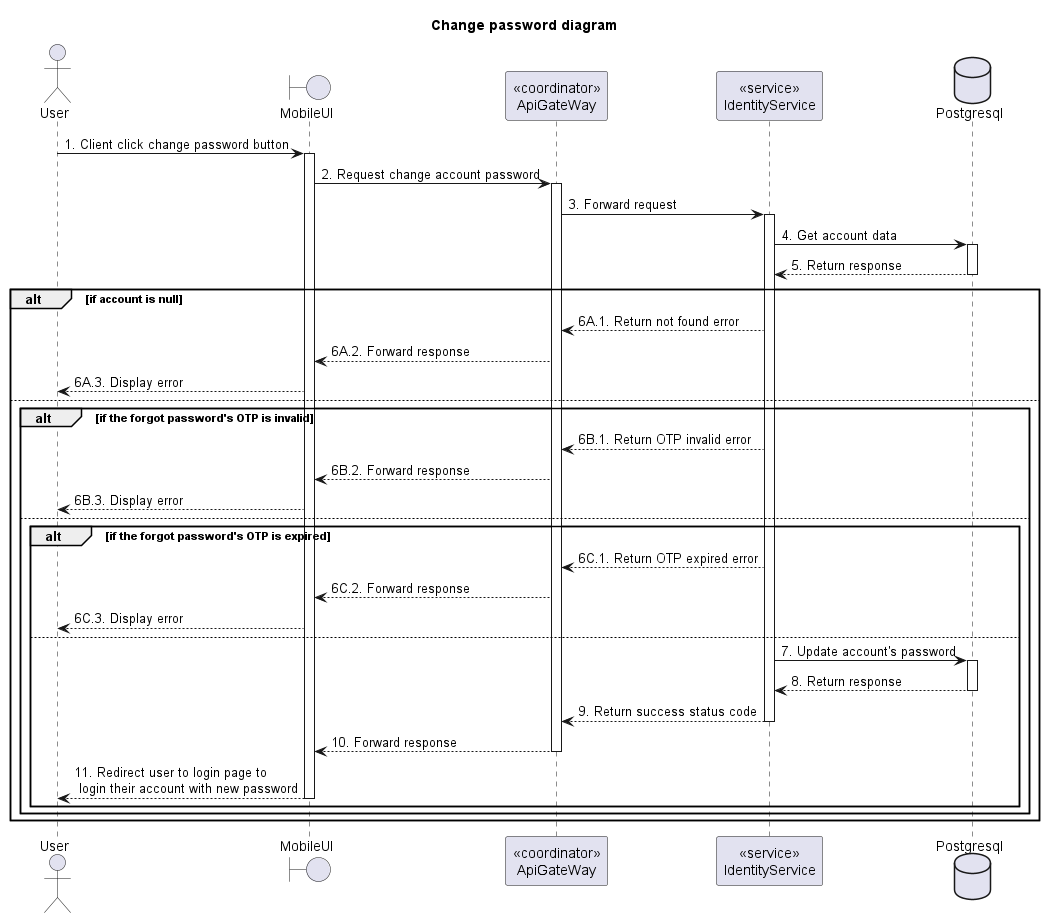

The diagram above was rendered by PlantUML. Its source (embedded in the PNG):
@startuml Sequence
title "Change password diagram"

<style>
  sequenceDiagram {
    reference {
      BackGroundColor white
    }
}
</style>

actor User
boundary MobileUI
participant "<<coordinator>>\nApiGateWay" as ApiGateway
participant "<<service>>\nIdentityService" as IdentityService
database Postgresql

User -> MobileUI ++: 1. Client click change password button
MobileUI -> ApiGateway ++: 2. Request change account password

ApiGateway -> IdentityService ++: 3. Forward request
IdentityService -> Postgresql ++: 4. Get account data
IdentityService <-- Postgresql --: 5. Return response

alt if account is null
  ApiGateway <-- IdentityService: 6A.1. Return not found error
  MobileUI <-- ApiGateway: 6A.2. Forward response
  User <-- MobileUI: 6A.3. Display error
else
  alt if the forgot password's OTP is invalid
    ApiGateway <-- IdentityService: 6B.1. Return OTP invalid error
    MobileUI <-- ApiGateway: 6B.2. Forward response
    User <-- MobileUI: 6B.3. Display error
  else
    alt if the forgot password's OTP is expired
      ApiGateway <-- IdentityService: 6C.1. Return OTP expired error
      MobileUI <-- ApiGateway: 6C.2. Forward response
      User <-- MobileUI: 6C.3. Display error
    else
      IdentityService -> Postgresql ++: 7. Update account's password
      IdentityService <-- Postgresql --: 8. Return response
      ApiGateway <-- IdentityService --: 9. Return success status code
      MobileUI <-- ApiGateway --: 10. Forward response
      User <-- MobileUI --: 11. Redirect user to login page to\n login their account with new password
    end
  end
end

@enduml